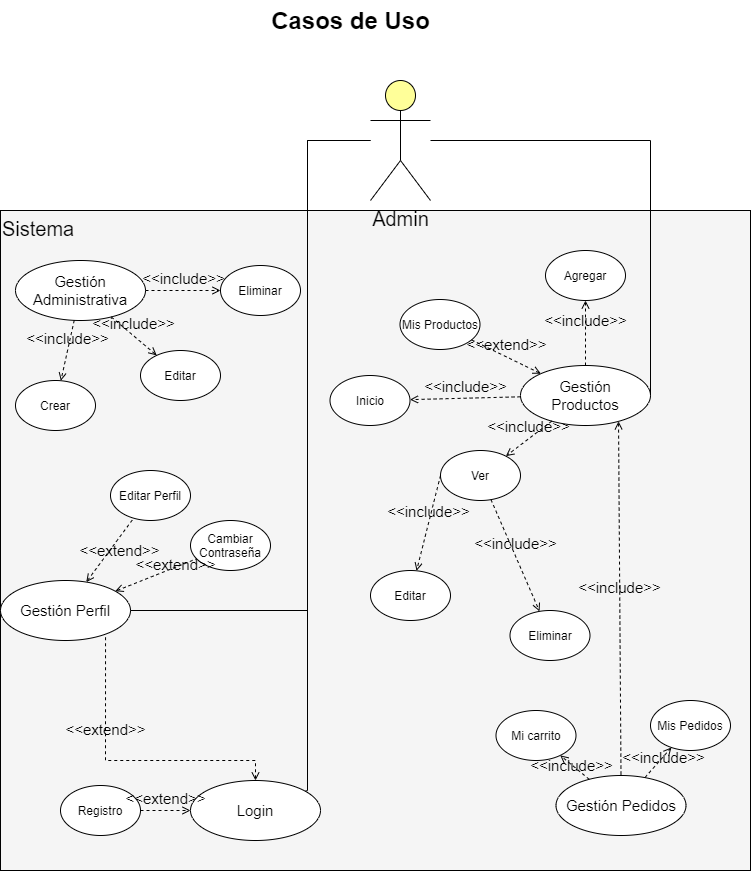

The diagram above was exported from draw.io. Its source (the exported page's mxGraphModel, read from the mxfile embedded in the PNG):
<mxGraphModel dx="1673" dy="896" grid="1" gridSize="10" guides="1" tooltips="1" connect="1" arrows="1" fold="1" page="1" pageScale="1" pageWidth="850" pageHeight="1100" math="0" shadow="0">
  <root>
    <mxCell id="0" />
    <mxCell id="1" parent="0" />
    <mxCell id="dKdSaXE48SgPbhcamS2K-32" value="Sistema" style="whiteSpace=wrap;html=1;strokeColor=default;strokeWidth=1;fillColor=#f5f5f5;fontSize=20;align=left;horizontal=1;verticalAlign=top;" parent="1" vertex="1">
      <mxGeometry x="50" y="250" width="750" height="660" as="geometry" />
    </mxCell>
    <mxCell id="dKdSaXE48SgPbhcamS2K-63" value="Casos de Uso" style="text;strokeColor=none;fillColor=none;html=1;fontSize=24;fontStyle=1;verticalAlign=middle;align=center;" parent="1" vertex="1">
      <mxGeometry x="50" y="40" width="700" height="40" as="geometry" />
    </mxCell>
    <mxCell id="XbQbLIlDQcwqgLudAV0s-11" value="Crear" style="ellipse;whiteSpace=wrap;html=1;fillColor=#FFFFFF;" parent="1" vertex="1">
      <mxGeometry x="65" y="420" width="80" height="50" as="geometry" />
    </mxCell>
    <mxCell id="XbQbLIlDQcwqgLudAV0s-13" value="Gestión Administrativa" style="ellipse;whiteSpace=wrap;html=1;fillColor=#FFFFFF;fontSize=15;" parent="1" vertex="1">
      <mxGeometry x="65" y="300" width="130" height="60" as="geometry" />
    </mxCell>
    <mxCell id="XbQbLIlDQcwqgLudAV0s-14" value="Eliminar" style="ellipse;whiteSpace=wrap;html=1;fillColor=#FFFFFF;" parent="1" vertex="1">
      <mxGeometry x="270" y="305" width="80" height="50" as="geometry" />
    </mxCell>
    <mxCell id="XbQbLIlDQcwqgLudAV0s-23" value="Agregar&lt;span style=&quot;color: rgba(0 , 0 , 0 , 0) ; font-family: monospace ; font-size: 0px&quot;&gt;%3CmxGraphModel%3E%3Croot%3E%3CmxCell%20id%3D%220%22%2F%3E%3CmxCell%20id%3D%221%22%20parent%3D%220%22%2F%3E%3CmxCell%20id%3D%222%22%20value%3D%22Crear%22%20style%3D%22ellipse%3BwhiteSpace%3Dwrap%3Bhtml%3D1%3BfillColor%3D%23FFFFFF%3B%22%20vertex%3D%221%22%20parent%3D%221%22%3E%3CmxGeometry%20x%3D%22345%22%20y%3D%22220%22%20width%3D%2280%22%20height%3D%2250%22%20as%3D%22geometry%22%2F%3E%3C%2FmxCell%3E%3C%2Froot%3E%3C%2FmxGraphModel%3E&lt;/span&gt;" style="ellipse;whiteSpace=wrap;html=1;fillColor=#FFFFFF;" parent="1" vertex="1">
      <mxGeometry x="595" y="290" width="80" height="50" as="geometry" />
    </mxCell>
    <mxCell id="XbQbLIlDQcwqgLudAV0s-24" value="Eliminar" style="ellipse;whiteSpace=wrap;html=1;fillColor=#FFFFFF;" parent="1" vertex="1">
      <mxGeometry x="559.5" y="650" width="80" height="50" as="geometry" />
    </mxCell>
    <mxCell id="XbQbLIlDQcwqgLudAV0s-26" value="Mi carrito&lt;span style=&quot;color: rgba(0 , 0 , 0 , 0) ; font-family: monospace ; font-size: 0px&quot;&gt;%3CmxGraphModel%3E%3Croot%3E%3CmxCell%20id%3D%220%22%2F%3E%3CmxCell%20id%3D%221%22%20parent%3D%220%22%2F%3E%3CmxCell%20id%3D%222%22%20value%3D%22Agregar%26lt%3Bspan%20style%3D%26quot%3Bcolor%3A%20rgba(0%20%2C%200%20%2C%200%20%2C%200)%20%3B%20font-family%3A%20monospace%20%3B%20font-size%3A%200px%26quot%3B%26gt%3B%253CmxGraphModel%253E%253Croot%253E%253CmxCell%2520id%253D%25220%2522%252F%253E%253CmxCell%2520id%253D%25221%2522%2520parent%253D%25220%2522%252F%253E%253CmxCell%2520id%253D%25222%2522%2520value%253D%2522Crear%2522%2520style%253D%2522ellipse%253BwhiteSpace%253Dwrap%253Bhtml%253D1%253BfillColor%253D%2523FFFFFF%253B%2522%2520vertex%253D%25221%2522%2520parent%253D%25221%2522%253E%253CmxGeometry%2520x%253D%2522345%2522%2520y%253D%2522220%2522%2520width%253D%252280%2522%2520height%253D%252250%2522%2520as%253D%2522geometry%2522%252F%253E%253C%252FmxCell%253E%253C%252Froot%253E%253C%252FmxGraphModel%253E%26lt%3B%2Fspan%26gt%3B%22%20style%3D%22ellipse%3BwhiteSpace%3Dwrap%3Bhtml%3D1%3BfillColor%3D%23FFFFFF%3B%22%20vertex%3D%221%22%20parent%3D%221%22%3E%3CmxGeometry%20x%3D%22350%22%20y%3D%22470%22%20width%3D%2280%22%20height%3D%2250%22%20as%3D%22geometry%22%2F%3E%3C%2FmxCell%3E%3C%2Froot%3E%3C%2FmxGraphModel%3E&lt;/span&gt;" style="ellipse;whiteSpace=wrap;html=1;fillColor=#FFFFFF;" parent="1" vertex="1">
      <mxGeometry x="545.5" y="750" width="80" height="50" as="geometry" />
    </mxCell>
    <mxCell id="XbQbLIlDQcwqgLudAV0s-27" value="Mis Pedidos" style="ellipse;whiteSpace=wrap;html=1;fillColor=#FFFFFF;" parent="1" vertex="1">
      <mxGeometry x="700" y="740" width="80" height="50" as="geometry" />
    </mxCell>
    <mxCell id="XbQbLIlDQcwqgLudAV0s-48" value="Editar Perfil" style="ellipse;whiteSpace=wrap;html=1;fillColor=#FFFFFF;" parent="1" vertex="1">
      <mxGeometry x="160" y="510" width="80" height="50" as="geometry" />
    </mxCell>
    <mxCell id="XbQbLIlDQcwqgLudAV0s-49" value="Cambiar Contraseña" style="ellipse;whiteSpace=wrap;html=1;fillColor=#FFFFFF;" parent="1" vertex="1">
      <mxGeometry x="240" y="560" width="80" height="50" as="geometry" />
    </mxCell>
    <mxCell id="XbQbLIlDQcwqgLudAV0s-57" value="Ver" style="ellipse;whiteSpace=wrap;html=1;fillColor=#FFFFFF;" parent="1" vertex="1">
      <mxGeometry x="490" y="490" width="80" height="50" as="geometry" />
    </mxCell>
    <mxCell id="XbQbLIlDQcwqgLudAV0s-71" value="Mis Productos" style="ellipse;whiteSpace=wrap;html=1;fillColor=#FFFFFF;" parent="1" vertex="1">
      <mxGeometry x="449.5" y="339" width="80" height="50" as="geometry" />
    </mxCell>
    <mxCell id="XbQbLIlDQcwqgLudAV0s-75" value="Inicio" style="ellipse;whiteSpace=wrap;html=1;fillColor=#FFFFFF;" parent="1" vertex="1">
      <mxGeometry x="379.5" y="415" width="80" height="50" as="geometry" />
    </mxCell>
    <mxCell id="XbQbLIlDQcwqgLudAV0s-94" value="Editar" style="ellipse;whiteSpace=wrap;html=1;fillColor=#FFFFFF;" parent="1" vertex="1">
      <mxGeometry x="190" y="390" width="80" height="50" as="geometry" />
    </mxCell>
    <mxCell id="XbQbLIlDQcwqgLudAV0s-95" value="&amp;lt;&amp;lt;include&amp;gt;&amp;gt;" style="html=1;verticalAlign=bottom;labelBackgroundColor=none;endArrow=open;endFill=0;dashed=1;rounded=0;shadow=0;fontSize=15;jumpStyle=none;" parent="1" source="XbQbLIlDQcwqgLudAV0s-13" target="XbQbLIlDQcwqgLudAV0s-11" edge="1">
      <mxGeometry width="160" relative="1" as="geometry">
        <mxPoint x="125" y="530" as="sourcePoint" />
        <mxPoint x="285" y="530" as="targetPoint" />
      </mxGeometry>
    </mxCell>
    <mxCell id="XbQbLIlDQcwqgLudAV0s-96" value="&amp;lt;&amp;lt;include&amp;gt;&amp;gt;" style="html=1;verticalAlign=bottom;labelBackgroundColor=none;endArrow=open;endFill=0;dashed=1;rounded=0;shadow=0;fontSize=15;jumpStyle=none;" parent="1" source="XbQbLIlDQcwqgLudAV0s-13" target="XbQbLIlDQcwqgLudAV0s-94" edge="1">
      <mxGeometry width="160" relative="1" as="geometry">
        <mxPoint x="114.03805922287438" y="386.2132034355965" as="sourcePoint" />
        <mxPoint x="123.04919915135474" y="490.0297491373385" as="targetPoint" />
      </mxGeometry>
    </mxCell>
    <mxCell id="XbQbLIlDQcwqgLudAV0s-97" value="&amp;lt;&amp;lt;include&amp;gt;&amp;gt;" style="html=1;verticalAlign=bottom;labelBackgroundColor=none;endArrow=open;endFill=0;dashed=1;rounded=0;shadow=0;fontSize=15;jumpStyle=none;" parent="1" source="XbQbLIlDQcwqgLudAV0s-13" target="XbQbLIlDQcwqgLudAV0s-14" edge="1">
      <mxGeometry width="160" relative="1" as="geometry">
        <mxPoint x="124.03805922287438" y="396.2132034355965" as="sourcePoint" />
        <mxPoint x="133.04919915135474" y="500.0297491373385" as="targetPoint" />
      </mxGeometry>
    </mxCell>
    <mxCell id="XbQbLIlDQcwqgLudAV0s-99" value="Gestión Perfil" style="ellipse;whiteSpace=wrap;html=1;fillColor=#FFFFFF;fontSize=15;" parent="1" vertex="1">
      <mxGeometry x="50" y="620" width="130" height="60" as="geometry" />
    </mxCell>
    <mxCell id="XbQbLIlDQcwqgLudAV0s-100" value="&amp;lt;&amp;lt;extend&amp;gt;&amp;gt;" style="html=1;verticalAlign=bottom;labelBackgroundColor=none;endArrow=none;endFill=0;dashed=1;rounded=0;shadow=0;fontSize=15;jumpStyle=none;startArrow=open;startFill=0;" parent="1" source="XbQbLIlDQcwqgLudAV0s-99" target="XbQbLIlDQcwqgLudAV0s-49" edge="1">
      <mxGeometry x="0.4025" y="-9" width="160" relative="1" as="geometry">
        <mxPoint x="424.9980592228744" y="730.0032034355966" as="sourcePoint" />
        <mxPoint x="425.96000000000004" y="788.79" as="targetPoint" />
        <mxPoint as="offset" />
      </mxGeometry>
    </mxCell>
    <mxCell id="XbQbLIlDQcwqgLudAV0s-101" value="&amp;lt;&amp;lt;extend&amp;gt;&amp;gt;" style="html=1;verticalAlign=bottom;labelBackgroundColor=none;endArrow=none;endFill=0;dashed=1;rounded=0;shadow=0;fontSize=15;jumpStyle=none;startArrow=open;startFill=0;" parent="1" source="XbQbLIlDQcwqgLudAV0s-99" target="XbQbLIlDQcwqgLudAV0s-48" edge="1">
      <mxGeometry x="-0.1005" y="-15" width="160" relative="1" as="geometry">
        <mxPoint x="124.03805922287438" y="530.2132034355965" as="sourcePoint" />
        <mxPoint x="125" y="589" as="targetPoint" />
        <mxPoint as="offset" />
      </mxGeometry>
    </mxCell>
    <mxCell id="XbQbLIlDQcwqgLudAV0s-108" value="Gestión Pedidos" style="ellipse;whiteSpace=wrap;html=1;fillColor=#FFFFFF;fontSize=15;" parent="1" vertex="1">
      <mxGeometry x="605.5" y="815" width="130" height="60" as="geometry" />
    </mxCell>
    <mxCell id="XbQbLIlDQcwqgLudAV0s-109" value="&amp;lt;&amp;lt;include&amp;gt;&amp;gt;" style="html=1;verticalAlign=bottom;labelBackgroundColor=none;endArrow=open;endFill=0;dashed=1;rounded=0;shadow=0;fontSize=15;jumpStyle=none;" parent="1" source="XbQbLIlDQcwqgLudAV0s-108" target="XbQbLIlDQcwqgLudAV0s-27" edge="1">
      <mxGeometry x="-0.0916" y="-8" width="160" relative="1" as="geometry">
        <mxPoint x="191.36940182043463" y="699.780472165414" as="sourcePoint" />
        <mxPoint x="268.9622553479744" y="731.3752912351147" as="targetPoint" />
        <mxPoint x="1" as="offset" />
      </mxGeometry>
    </mxCell>
    <mxCell id="XbQbLIlDQcwqgLudAV0s-110" value="&amp;lt;&amp;lt;include&amp;gt;&amp;gt;" style="html=1;verticalAlign=bottom;labelBackgroundColor=none;endArrow=open;endFill=0;dashed=1;rounded=0;shadow=0;fontSize=15;jumpStyle=none;" parent="1" source="XbQbLIlDQcwqgLudAV0s-108" target="XbQbLIlDQcwqgLudAV0s-26" edge="1">
      <mxGeometry x="-0.1646" y="9" width="160" relative="1" as="geometry">
        <mxPoint x="125.36940182043463" y="709.780472165414" as="sourcePoint" />
        <mxPoint x="202.9622553479744" y="741.3752912351147" as="targetPoint" />
        <mxPoint y="1" as="offset" />
      </mxGeometry>
    </mxCell>
    <mxCell id="XbQbLIlDQcwqgLudAV0s-112" value="Gestión&lt;br&gt;Productos" style="ellipse;whiteSpace=wrap;html=1;fillColor=#FFFFFF;fontSize=15;" parent="1" vertex="1">
      <mxGeometry x="570" y="405" width="130" height="60" as="geometry" />
    </mxCell>
    <mxCell id="XbQbLIlDQcwqgLudAV0s-115" value="Login" style="ellipse;whiteSpace=wrap;html=1;fillColor=#FFFFFF;fontSize=15;" parent="1" vertex="1">
      <mxGeometry x="240" y="820" width="130" height="60" as="geometry" />
    </mxCell>
    <mxCell id="XbQbLIlDQcwqgLudAV0s-116" value="Registro" style="ellipse;whiteSpace=wrap;html=1;fillColor=#FFFFFF;" parent="1" vertex="1">
      <mxGeometry x="110" y="825" width="80" height="50" as="geometry" />
    </mxCell>
    <mxCell id="XbQbLIlDQcwqgLudAV0s-117" value="&amp;lt;&amp;lt;extend&amp;gt;&amp;gt;" style="edgeStyle=none;html=1;startArrow=none;endArrow=open;startSize=6;verticalAlign=bottom;dashed=1;labelBackgroundColor=none;rounded=0;shadow=0;fontSize=15;jumpStyle=none;startFill=0;endFill=0;" parent="1" source="XbQbLIlDQcwqgLudAV0s-116" target="XbQbLIlDQcwqgLudAV0s-115" edge="1">
      <mxGeometry width="160" relative="1" as="geometry">
        <mxPoint x="340" y="690" as="sourcePoint" />
        <mxPoint x="500" y="690" as="targetPoint" />
      </mxGeometry>
    </mxCell>
    <mxCell id="XbQbLIlDQcwqgLudAV0s-129" style="edgeStyle=none;rounded=0;jumpStyle=none;orthogonalLoop=1;jettySize=auto;html=1;shadow=0;fontSize=15;startArrow=none;startFill=0;endArrow=none;endFill=0;startSize=6;entryX=1;entryY=0.5;entryDx=0;entryDy=0;" parent="1" source="XbQbLIlDQcwqgLudAV0s-122" target="XbQbLIlDQcwqgLudAV0s-112" edge="1">
      <mxGeometry relative="1" as="geometry">
        <Array as="points">
          <mxPoint x="700" y="180" />
        </Array>
      </mxGeometry>
    </mxCell>
    <mxCell id="XbQbLIlDQcwqgLudAV0s-133" style="edgeStyle=none;rounded=0;jumpStyle=none;orthogonalLoop=1;jettySize=auto;html=1;shadow=0;fontSize=15;startArrow=none;startFill=0;endArrow=none;endFill=0;startSize=6;" parent="1" edge="1" target="XbQbLIlDQcwqgLudAV0s-99" source="XbQbLIlDQcwqgLudAV0s-122">
      <mxGeometry relative="1" as="geometry">
        <mxPoint x="410" y="180" as="sourcePoint" />
        <mxPoint x="176.99999999999704" y="650" as="targetPoint" />
        <Array as="points">
          <mxPoint x="357" y="180" />
          <mxPoint x="357" y="650" />
        </Array>
      </mxGeometry>
    </mxCell>
    <mxCell id="XbQbLIlDQcwqgLudAV0s-134" style="edgeStyle=none;rounded=0;jumpStyle=none;orthogonalLoop=1;jettySize=auto;html=1;shadow=0;fontSize=15;startArrow=none;startFill=0;endArrow=none;endFill=0;startSize=6;" parent="1" edge="1" target="XbQbLIlDQcwqgLudAV0s-115" source="XbQbLIlDQcwqgLudAV0s-122">
      <mxGeometry relative="1" as="geometry">
        <mxPoint x="290" y="180" as="sourcePoint" />
        <mxPoint x="357" y="840" as="targetPoint" />
        <Array as="points">
          <mxPoint x="357" y="180" />
          <mxPoint x="357" y="830" />
        </Array>
      </mxGeometry>
    </mxCell>
    <mxCell id="XbQbLIlDQcwqgLudAV0s-122" value="&lt;font style=&quot;font-size: 20px&quot;&gt;Admin&lt;/font&gt;" style="shape=umlActor;verticalLabelPosition=bottom;verticalAlign=top;html=1;outlineConnect=0;fillColor=#FFFF99;" parent="1" vertex="1">
      <mxGeometry x="420" y="120" width="60" height="120" as="geometry" />
    </mxCell>
    <mxCell id="XbQbLIlDQcwqgLudAV0s-123" value="&amp;lt;&amp;lt;include&amp;gt;&amp;gt;" style="html=1;verticalAlign=bottom;labelBackgroundColor=none;endArrow=open;endFill=0;dashed=1;rounded=0;shadow=0;fontSize=15;jumpStyle=none;" parent="1" source="XbQbLIlDQcwqgLudAV0s-112" target="XbQbLIlDQcwqgLudAV0s-75" edge="1">
      <mxGeometry width="160" relative="1" as="geometry">
        <mxPoint x="78.79199940009767" y="414.366045186262" as="sourcePoint" />
        <mxPoint x="109.48470566128299" y="480.96663053370867" as="targetPoint" />
      </mxGeometry>
    </mxCell>
    <mxCell id="XbQbLIlDQcwqgLudAV0s-124" value="&amp;lt;&amp;lt;include&amp;gt;&amp;gt;" style="html=1;verticalAlign=bottom;labelBackgroundColor=none;endArrow=open;endFill=0;dashed=1;rounded=0;shadow=0;fontSize=15;jumpStyle=none;" parent="1" source="XbQbLIlDQcwqgLudAV0s-112" target="XbQbLIlDQcwqgLudAV0s-57" edge="1">
      <mxGeometry width="160" relative="1" as="geometry">
        <mxPoint x="468.75087838802256" y="560.8435574066139" as="sourcePoint" />
        <mxPoint x="358.0261888881373" y="610.4488102342546" as="targetPoint" />
      </mxGeometry>
    </mxCell>
    <mxCell id="XbQbLIlDQcwqgLudAV0s-125" value="&amp;lt;&amp;lt;extend&amp;gt;&amp;gt;" style="html=1;verticalAlign=bottom;labelBackgroundColor=none;endArrow=none;endFill=0;dashed=1;rounded=0;shadow=0;fontSize=15;jumpStyle=none;startArrow=open;startFill=0;" parent="1" source="XbQbLIlDQcwqgLudAV0s-112" target="XbQbLIlDQcwqgLudAV0s-71" edge="1">
      <mxGeometry width="160" relative="1" as="geometry">
        <mxPoint x="468.75087838802256" y="560.8435574066139" as="sourcePoint" />
        <mxPoint x="358.0261888881373" y="610.4488102342546" as="targetPoint" />
      </mxGeometry>
    </mxCell>
    <mxCell id="XbQbLIlDQcwqgLudAV0s-126" value="&amp;lt;&amp;lt;include&amp;gt;&amp;gt;" style="html=1;verticalAlign=bottom;labelBackgroundColor=none;endArrow=open;endFill=0;dashed=1;rounded=0;shadow=0;fontSize=15;jumpStyle=none;" parent="1" source="XbQbLIlDQcwqgLudAV0s-112" target="XbQbLIlDQcwqgLudAV0s-23" edge="1">
      <mxGeometry width="160" relative="1" as="geometry">
        <mxPoint x="478.75087838802256" y="570.8435574066139" as="sourcePoint" />
        <mxPoint x="368.0261888881373" y="620.4488102342546" as="targetPoint" />
      </mxGeometry>
    </mxCell>
    <mxCell id="XbQbLIlDQcwqgLudAV0s-127" value="&amp;lt;&amp;lt;include&amp;gt;&amp;gt;" style="html=1;verticalAlign=bottom;labelBackgroundColor=none;endArrow=open;endFill=0;dashed=1;rounded=0;shadow=0;fontSize=15;jumpStyle=none;startArrow=none;startFill=0;" parent="1" source="XbQbLIlDQcwqgLudAV0s-57" target="XbQbLIlDQcwqgLudAV0s-24" edge="1">
      <mxGeometry width="160" relative="1" as="geometry">
        <mxPoint x="488.75087838802256" y="580.8435574066139" as="sourcePoint" />
        <mxPoint x="378.0261888881373" y="630.4488102342546" as="targetPoint" />
      </mxGeometry>
    </mxCell>
    <mxCell id="XbQbLIlDQcwqgLudAV0s-128" value="&amp;lt;&amp;lt;include&amp;gt;&amp;gt;" style="html=1;verticalAlign=bottom;labelBackgroundColor=none;endArrow=open;endFill=0;dashed=1;rounded=0;shadow=0;fontSize=15;jumpStyle=none;exitX=0;exitY=0.5;exitDx=0;exitDy=0;startArrow=none;startFill=0;" parent="1" source="XbQbLIlDQcwqgLudAV0s-57" target="XbQbLIlDQcwqgLudAV0s-74" edge="1">
      <mxGeometry width="160" relative="1" as="geometry">
        <mxPoint x="498.75087838802256" y="590.8435574066139" as="sourcePoint" />
        <mxPoint x="388.0261888881373" y="640.4488102342546" as="targetPoint" />
      </mxGeometry>
    </mxCell>
    <mxCell id="XbQbLIlDQcwqgLudAV0s-131" value="&amp;lt;&amp;lt;include&amp;gt;&amp;gt;" style="edgeStyle=none;html=1;startArrow=open;endArrow=none;startSize=6;verticalAlign=bottom;dashed=1;labelBackgroundColor=none;rounded=0;shadow=0;fontSize=15;jumpStyle=none;startFill=0;exitX=0.754;exitY=0.931;exitDx=0;exitDy=0;entryX=0.5;entryY=0;entryDx=0;entryDy=0;exitPerimeter=0;endFill=0;" parent="1" source="XbQbLIlDQcwqgLudAV0s-112" target="XbQbLIlDQcwqgLudAV0s-108" edge="1">
      <mxGeometry width="160" relative="1" as="geometry">
        <mxPoint x="45.5" y="830" as="sourcePoint" />
        <mxPoint x="165.5" y="830" as="targetPoint" />
      </mxGeometry>
    </mxCell>
    <mxCell id="XbQbLIlDQcwqgLudAV0s-132" value="&amp;lt;&amp;lt;extend&amp;gt;&amp;gt;" style="edgeStyle=none;html=1;startArrow=open;endArrow=none;startSize=6;verticalAlign=bottom;dashed=1;labelBackgroundColor=none;rounded=0;shadow=0;fontSize=15;jumpStyle=none;startFill=0;entryX=0.808;entryY=0.917;entryDx=0;entryDy=0;entryPerimeter=0;" parent="1" source="XbQbLIlDQcwqgLudAV0s-115" target="XbQbLIlDQcwqgLudAV0s-99" edge="1">
      <mxGeometry x="0.2882" width="160" relative="1" as="geometry">
        <mxPoint x="140" y="810" as="sourcePoint" />
        <mxPoint x="260" y="810" as="targetPoint" />
        <Array as="points">
          <mxPoint x="305" y="800" />
          <mxPoint x="155" y="800" />
        </Array>
        <mxPoint as="offset" />
      </mxGeometry>
    </mxCell>
    <mxCell id="XbQbLIlDQcwqgLudAV0s-74" value="Editar" style="ellipse;whiteSpace=wrap;html=1;fillColor=#FFFFFF;" parent="1" vertex="1">
      <mxGeometry x="420" y="610" width="80" height="50" as="geometry" />
    </mxCell>
  </root>
</mxGraphModel>